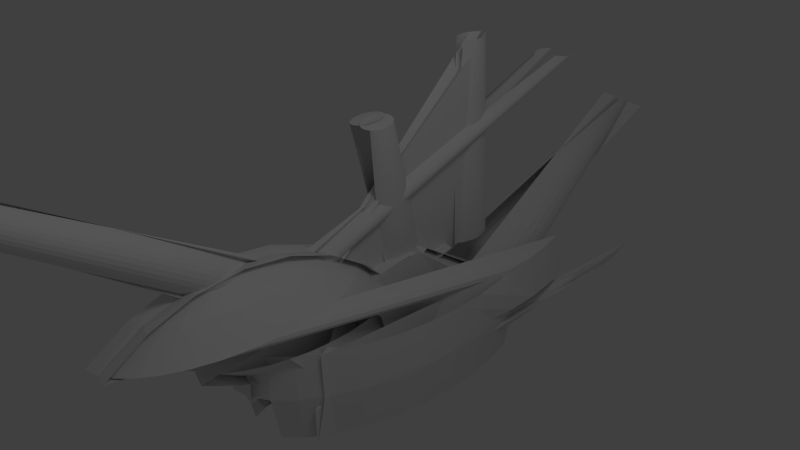 # Source: ship.blend  (saved by Blender 2.64.0; exported with 4.5.12 LTS)
import bpy
from mathutils import Matrix  # noqa: F401  (used for matrix-valued properties, if any)

bpy.ops.wm.read_factory_settings(use_empty=True)
scene = bpy.context.scene
scene.name = 'Scene'

# ---- collections
col_collection_1 = bpy.data.collections.new('Collection 1'); scene.collection.children.link(col_collection_1)

# ---- world
world_world = bpy.data.worlds.new('World'); scene.world = world_world
world_world.color = (0.05088, 0.05088, 0.05088)
world_world.use_sun_shadow = False
world_world.sun_shadow_jitter_overblur = 0.0
world_world.cycles.sampling_method = 'MANUAL'
world_world.cycles.sample_map_resolution = 256

# ---- cameras
cam_camera = bpy.data.cameras.new('Camera')
cam_camera.clip_end = 100.0
cam_camera.lens = 35.0
cam_camera.sensor_width = 32.0
cam_camera.sensor_height = 18.0
cam_camera.ortho_scale = 7.314
cam_camera.dof.focus_distance = 0.0
cam_camera.dof.aperture_fstop = 128.0

# ---- lights
light_lamp = bpy.data.lights.new('Lamp', 'POINT')
light_lamp.transmission_factor = 0.0
light_lamp.cutoff_distance = 30.0
light_lamp.energy = 100.0
light_lamp.shadow_buffer_clip_start = 1.001
light_lamp.shadow_soft_size = 1.0
light_lamp.shadow_maximum_resolution = 0.006
light_lamp.use_absolute_resolution = True
light_lamp.cycles.use_multiple_importance_sampling = False

# ---- meshes
me_sphere_001 = bpy.data.meshes.new('Sphere.001')
me_sphere_001.from_pydata([(-0.126, -2.05, 0.589), (-0.4368, -2.05, 0.3707), (-0.7232, -2.05, 0.01602), (-0.9742, 1.584, -0.4612), (-1.06, 1.584, -1.043), (-1.103, 0.3844, -0.5062), (-1.113, 0.3844, -1.118), (-1.038, 0.3844, -1.77), (-1.033, 0.3844, -1.263), (-0.9807, 3.633, -1.258), (-1.007, 3.633, -1.141), (-0.8267, -0.001643, -1.649), (-0.6072, -1.202, -0.4799), (-0.3569, -1.202, -0.7899), (-0.0853, -1.202, -0.9808), (-0.1198, -1.929, 0.589), (-0.4246, -1.812, 0.3707), (-0.7055, -1.704, 0.01602), (-0.9517, 2.025, -0.4612), (-1.035, 2.057, -1.043), (-1.078, 0.8732, -0.5062), (-1.088, 0.8767, -1.118), (-1.014, 0.8486, -1.77), (-1.01, 0.8468, -1.263), (-0.958, 4.076, -1.258), (-0.9836, 4.085, -1.141), (-0.807, 0.3831, -1.649), (-0.5918, -0.8992, -0.4799), (-0.3463, -0.9933, -0.7899), (-0.07987, -1.095, -0.9808), (-0.1014, -1.812, 0.589), (-0.3885, -1.583, 0.3707), (-0.6531, -1.372, 0.01602), (-0.8851, 2.448, -0.4612), (-0.9639, 2.511, -1.043), (-1.004, 1.343, -0.5062), (-1.013, 1.35, -1.118), (-0.9439, 1.295, -1.77), (-0.9395, 1.291, -1.263), (-0.891, 0.8666, -1.258), (-0.9151, 4.52, -1.141), (-0.7487, 0.7531, -1.649), (-0.546, -0.6085, -0.4799), (-0.3147, -0.7931, -0.7899), (-0.06379, -0.9933, -0.9808), (-0.07154, -1.704, 0.589), (-0.3299, -1.372, 0.3707), (-0.5681, -1.065, 0.01602), (-0.7768, 2.838, -0.4612), (-0.8478, 2.929, -1.043), (-0.8842, 1.776, -0.5062), (-0.8919, 1.786, -1.118), (-0.8298, 1.706, -1.77), (-0.8258, 1.701, -1.263), (-0.7822, 1.259, -1.258), (-0.8038, 1.287, -1.141), (-0.6541, 1.094, -1.649), (-0.4717, -0.3406, -0.4799), (-0.2635, -0.6085, -0.7899), (-0.03769, -0.8992, -0.9808), (-0.03135, -1.61, 0.589), (-0.2511, -1.187, 0.3707), (-0.4536, -0.7966, 0.01602), (-0.6311, -0.4547, -0.4612), (-0.6915, -0.3384, -1.043), (-0.7224, -1.479, -0.5062), (-0.729, -1.466, -1.118), (-0.6762, -1.568, -1.77), (-0.6728, -1.574, -1.263), (-0.6357, 1.603, -1.258), (-0.6541, 1.638, -1.141), (-0.5268, 1.393, -1.649), (-0.3716, -0.1058, -0.4799), (-0.1946, -0.4468, -0.7899), (-0.00256, -0.8168, -0.9808), (0.01762, -1.533, 0.589), (-0.155, -1.035, 0.3707), (-0.3142, -0.5761, 0.01602), (-0.4536, -0.174, -0.4612), (-0.501, -0.03738, -1.043), (-0.5254, -1.167, -0.5062), (-0.5305, -1.152, -1.118), (-0.489, -1.272, -1.77), (-0.4864, -1.279, -1.263), (-0.4572, 1.885, -1.258), (-0.4717, 1.927, -1.141), (-0.3716, 1.638, -1.649), (-0.2497, 0.08688, -0.4799), (-0.1107, -0.3141, -0.7899), (0.04025, -0.7491, -0.9808), (0.0735, -1.475, 0.589), (-0.04543, -0.922, 0.3707), (-0.155, -0.4123, 0.01602), (-0.2511, 0.03449, -0.4612), (-0.2838, 0.1863, -1.043), (-0.3005, -0.9356, -0.5062), (-0.3041, -0.919, -1.118), (-0.2755, -1.052, -1.77), (-0.2737, -1.06, -1.263), (-0.2536, 2.094, -1.258), (-0.2635, 2.141, -1.141), (-0.1946, 0.6206, -0.1258), (-0.1107, 0.2301, -0.4799), (-0.01486, -0.2154, -0.7899), (0.08908, -0.6988, -0.9808), (0.1341, -1.44, 0.589), (0.0735, -0.8525, 0.3707), (0.01762, -0.3114, 0.01602), (-0.03135, 0.1629, -0.4612), (-0.048, 0.3241, -1.043), (-0.05654, -0.7931, -0.5062), (-0.05836, -0.7755, -1.118), (-0.04378, -0.9166, -1.77), (-0.04285, -0.9256, -1.263), (-0.0326, 2.224, -1.258), (-0.03769, 2.273, -1.141), (-0.00256, 0.7328, -0.1258), (0.04025, 0.3183, -0.4799), (0.08908, -0.1547, -0.7899), (0.1421, -0.6678, -0.9808), (0.1972, -1.428, 0.589), (0.1972, -0.829, 0.3707), (0.1972, -0.2773, 0.01602), (0.1972, 0.2063, -0.4612), (0.1972, 0.3706, -1.043), (0.1972, -0.7449, -0.5062), (0.1972, -0.727, -1.118), (0.1972, -0.8709, -1.77), (0.1972, -0.8801, -1.263), (0.1972, 2.267, -1.258), (0.1972, 2.317, -1.141), (0.1972, 0.7707, -0.1258), (0.1972, 0.348, -0.4799), (0.1972, -0.1342, -0.7899), (0.1972, -0.6574, -0.9808), (0.1972, -1.202, -1.045), (0.1972, -2.673, 0.589), (0.1972, -3.271, 0.3707), (0.1972, -3.823, 0.01602), (0.1972, -0.6721, -0.4612), (0.1972, -0.8365, -1.043), (0.1972, -2.121, -0.5062), (0.1972, -2.139, -1.118), (0.1972, 1.254, -0.2956), (0.1972, -1.986, -1.263), (0.1972, 1.364, -1.258), (0.1972, 1.314, -1.141), (0.1972, 0.4608, -0.1258), (0.1972, -2.751, -0.5429), (0.1972, -2.269, -0.7899), (0.1972, -1.746, -0.9808), (0.1341, -2.661, 0.589), (0.0735, -3.248, 0.3707), (0.01762, -3.789, 0.01602), (-0.03135, -0.6288, -0.4612), (-0.048, -0.79, -1.043), (-0.05654, -2.073, -0.5062), (-0.05836, -2.09, -1.118), (-0.04378, 1.299, -0.2956), (-0.04285, -1.94, -1.263), (-0.0326, 1.408, -1.258), (-0.03769, 1.358, -1.141), (-0.00256, 0.4987, -0.1258), (0.04025, -2.721, -0.4799), (0.08908, -2.248, -0.7899), (0.1421, -1.735, -0.9808), (0.0735, -2.625, 0.589), (-0.04543, -3.178, 0.3707), (-0.155, -3.688, 0.01602), (-0.2511, -0.5004, -0.4612), (-0.2838, -0.6522, -1.043), (-0.3005, -1.93, -0.5062), (-0.3041, -1.947, -1.118), (-0.2755, -1.814, -1.77), (-0.2737, -1.805, -1.263), (-0.2536, 1.537, -1.258), (-0.2635, 1.49, -1.141), (-0.1946, 0.611, -0.1258), (-0.1107, -2.633, -0.4799), (-0.01486, -2.188, -0.7899), (0.08908, -1.704, -0.9808), (0.01762, -2.568, 0.589), (-0.155, -3.066, 0.3707), (-0.3142, -3.524, 0.01602), (-0.4536, -0.2919, -0.4612), (-0.501, -0.4285, -1.043), (-0.5254, -1.699, -0.5062), (-0.5305, -1.713, -1.118), (-0.489, -1.594, -1.77), (-0.4864, -1.586, -1.263), (-0.4572, 1.746, -1.258), (-0.4717, 1.705, -1.141), (-0.3716, 1.993, -1.649), (-0.2497, -2.49, -0.4799), (-0.1107, -2.089, -0.7899), (0.04025, -1.654, -0.9808), (-0.03135, -2.49, 0.589), (-0.2511, -2.914, 0.3707), (-0.4536, -3.304, 0.01602), (-0.6311, -0.01124, -0.4612), (-0.6915, -0.1275, -1.043), (-0.7224, -1.387, -0.5062), (-0.729, -1.4, -1.118), (-0.6762, -1.298, -1.77), (-0.6728, -1.291, -1.263), (-0.6357, 2.029, -1.258), (-0.6541, 1.993, -1.141), (-0.5268, 2.238, -1.649), (-0.3716, -2.297, -0.4799), (-0.1946, -1.956, -0.7899), (-0.00256, -1.586, -0.9808), (0.1972, -2.05, 0.6628), (-0.07154, -2.396, 0.589), (-0.3299, -2.729, 0.3707), (-0.5681, -3.035, 0.01602), (-0.7768, 0.3307, -0.4612), (-0.8478, 0.2394, -1.043), (-0.8842, -1.007, -0.5062), (-0.8919, -1.017, -1.118), (-0.8298, -0.9374, -1.77), (-0.8258, -0.9323, -1.263), (-0.7822, 2.372, -1.258), (-0.8038, 2.345, -1.141), (-0.6541, 2.537, -1.649), (-0.4717, -2.062, -0.4799), (-0.2635, -1.795, -0.7899), (-0.03769, -1.504, -0.9808), (-0.1014, -2.288, 0.589), (-0.3885, -2.518, 0.3707), (-0.6531, -2.729, 0.01602), (-0.8851, 0.7208, -0.4612), (-0.9639, 0.6579, -1.043), (-1.004, -0.5742, -0.5062), (-1.013, -0.5811, -1.118), (-0.9439, -0.526, -1.77), (-0.9395, -0.5225, -1.263), (-0.891, 2.765, -1.258), (-0.9151, 2.745, -1.141), (-0.7487, -0.7564, -1.649), (-0.546, -1.795, -0.4799), (-0.3147, -1.61, -0.7899), (-0.06379, -1.41, -0.9808), (-0.1198, -2.172, 0.589), (-0.4246, -2.288, 0.3707), (-0.7055, -2.396, 0.01602), (-0.9517, 1.144, -0.4612), (-1.035, 1.112, -1.043), (-1.078, -0.1043, -0.5062), (-1.088, -0.1078, -1.118), (-1.014, -0.07971, -1.77), (-1.01, -0.07793, -1.263), (-0.958, 3.19, -1.258), (-0.9836, 3.18, -1.141), (-0.807, -0.3864, -1.649), (-0.5918, -1.504, -0.4799), (-0.3463, -1.41, -0.7899), (-0.07987, -1.308, -0.9808), (0.1683, 1.16, -0.7996), (0.02213, 1.165, -0.7998), (-0.1203, 1.195, -0.8131), (-0.2537, 1.249, -0.8391), (0.1413, 5.116, 0.9661), (-0.373, 1.325, -0.8768), (0.07699, 5.158, 0.9455), (-0.4739, 1.419, -0.9247), (0.02351, 5.211, 0.9195), (-0.5523, 1.529, -0.9812), (-0.01698, 5.271, 0.8892), (-0.6054, 1.651, -1.044), (-0.04297, 5.338, 0.8559), (-0.631, 1.779, -1.111), (-0.05362, 5.407, 0.821), (-0.628, 1.91, -1.18), (-0.04876, 5.477, 0.786), (-0.5964, 2.037, -1.247), (-0.02887, 5.543, 0.7523), (-0.5599, 1.921, -1.396), (0.004982, 5.605, 0.7211), (-0.4752, 2.028, -1.453), (0.05126, 5.659, 0.6935), (-0.3682, 2.118, -1.503), (0.108, 5.704, 0.6706), (-0.2429, 2.188, -1.542), (0.173, 5.738, 0.653), (-0.1041, 2.235, -1.569), (0.04281, 2.257, -1.583), (0.192, 2.252, -1.583), (0.1973, 3.416, 2.003), (0.1719, 3.374, 2.004), (0.139, 3.338, 2.004), (0.09977, 3.309, 2.003), (0.05577, 3.288, 2.0), (0.008682, 3.277, 1.997), (-0.03969, 3.274, 1.993), (-0.08749, 3.282, 1.988), (-0.1329, 3.298, 1.982), (0.1501, -2.37, -0.08769), (-0.1741, 3.324, 1.977), (0.05399, -2.281, -0.1035), (-0.2096, 3.357, 1.971), (-0.02293, -2.175, -0.119), (-0.238, 3.396, 1.965), (-0.07763, -2.055, -0.1335), (-0.2582, 3.44, 1.96), (-0.108, -1.927, -0.1466), (-0.2694, 3.487, 1.955), (-0.1129, -1.795, -0.1576), (-0.2712, 3.536, 1.951), (-0.09218, -1.664, -0.1663), (-0.2635, 3.584, 1.948), (-0.04656, -1.54, -0.1722), (-0.2467, 3.63, 1.946), (0.02218, -1.427, -0.1751), (-0.2213, 3.672, 1.944), (0.1114, -1.329, -0.1749), (-0.1884, 3.708, 1.945), (-0.1492, 3.737, 1.946), (-0.1052, 3.758, 1.948), (-0.0581, 3.769, 1.951), (-0.009728, 3.772, 1.955), (0.03807, 3.764, 1.96), (0.08346, 3.748, 1.966), (0.1247, 3.722, 1.972), (0.1602, 3.689, 1.977), (0.1886, 3.65, 1.983), (0.179, 1.497, 2.531), (0.1281, 1.485, 2.527), (0.07598, 1.484, 2.524), (0.02464, 1.493, 2.521), (-0.02396, 1.512, 2.518), (0.1208, 1.39, -0.395), (-0.06796, 1.54, 2.515), (0.03794, 1.47, -0.3991), (-0.1057, 1.577, 2.513), (-0.02794, 1.565, -0.4018), (-0.1356, 1.62, 2.512), (-0.07425, 1.671, -0.403), (-0.1567, 1.668, 2.512), (-0.09922, 1.784, -0.4027), (-0.168, 1.719, 2.512), (-0.1019, 1.899, -0.4008), (-0.1693, 1.772, 2.513), (-0.08217, 2.013, -0.3974), (-0.1603, 1.824, 2.514), (-0.0408, 2.121, -0.3927), (-0.1415, 1.873, 2.516), (0.02063, -1.416, -0.3868), (-0.1135, 1.917, 2.519), (0.09975, -1.332, -0.38), (-0.07755, 1.955, 2.522), (0.1935, -1.265, -0.3725), (-0.0349, 1.985, 2.526), (0.01277, 2.007, 2.529), (0.06364, 2.018, 2.533), (0.1157, 2.019, 2.536), (0.1671, 2.01, 2.54), (0.09705, 0.003689, 1.82), (0.08789, -0.03938, 1.814), (0.07197, -0.07981, 1.807), (0.0499, -0.1161, 1.801), (0.02254, -0.1467, 1.795), (-0.009073, -0.1706, 1.789), (-0.04371, -0.1869, 1.784), (-0.08006, -0.1948, 1.78), (-0.1167, -0.1941, 1.778), (-0.1522, -0.1849, 1.776), (0.1705, 0.3407, -1.272), (-0.1853, -0.1674, 1.775), (0.1061, 0.3958, -1.271), (-0.2146, -0.1424, 1.776), (0.05227, 0.4653, -1.266), (-0.2391, -0.1108, 1.778), (0.01126, 0.5466, -1.259), (-0.2578, -0.07378, 1.781), (-0.01541, 0.6367, -1.25), (-0.2699, -0.03284, 1.786), (-0.0267, 0.7319, -1.239), (-0.275, 0.01049, 1.791), (-0.02219, 0.8288, -1.226), (-0.273, 0.05453, 1.797), (-0.002042, 0.9234, -1.212), (-0.2638, 0.09759, 1.803), (0.03296, 1.012, -1.198), (-0.2479, 0.138, 1.809), (0.08148, 1.092, -1.184), (-0.2258, 0.1743, 1.816), (0.1416, 1.159, -1.171), (-0.1985, 0.2049, 1.822), (-0.1668, 0.2289, 1.827), (-0.1322, 0.2451, 1.832), (-0.09586, 0.253, 1.836), (-0.05922, 0.2524, 1.839), (-0.02368, 0.2431, 1.841), (0.009395, 0.2256, 1.841), (0.03872, 0.2006, 1.84), (0.06318, 0.169, 1.838), (0.08184, 0.132, 1.835), (0.09396, 0.09106, 1.831), (0.0991, 0.04773, 1.826), (0.204, -5.142, 2.325), (0.1737, -1.541, 2.309), (0.137, -5.202, 2.295), (0.09523, -5.221, 2.282), (0.05004, -5.232, 2.273), (0.003182, -5.234, 2.266), (-0.04356, -5.227, 2.262), (0.1911, -0.7291, -0.9061), (-0.08839, -5.212, 2.262), (0.1005, -0.678, -0.8994), (-0.1296, -5.189, 2.265), (0.0214, -0.6113, -0.8857), (-0.1656, -5.158, 2.271), (-0.04318, -0.5317, -0.8655), (-0.1949, -5.122, 2.281), (-0.09075, -0.4422, -0.8396), (-0.2166, -5.081, 2.292), (-0.1195, -0.3462, -0.809), (-0.2296, -5.038, 2.306), (-0.1283, -0.2475, -0.7748), (-0.2336, -4.993, 2.322), (-0.1169, -0.1497, -0.7383), (-0.2284, -4.948, 2.339), (-0.08557, -0.0567, -0.701), (-0.2142, -4.906, 2.355), (-0.03565, 0.02795, -0.6644), (-0.1915, -4.867, 2.372), (0.03097, 0.101, -0.6297), (-0.1612, -4.834, 2.388), (0.1118, 0.1597, -0.5983), (-0.1245, -4.808, 2.402), (0.2036, 0.2017, -0.5715), (-0.0827, -4.788, 2.414), (-0.03752, -4.778, 2.424), (0.009341, -4.776, 2.431), (0.05609, -4.782, 2.434), (0.1009, -4.798, 2.435), (0.1421, -4.821, 2.432), (0.1781, -4.851, 2.425), (0.126, -2.05, 0.589), (0.4368, -2.05, 0.3707), (0.7232, -2.05, 0.01602), (0.9742, 1.584, -0.4612), (1.06, 1.584, -1.043), (1.103, 0.3844, -0.5062), (1.113, 0.3844, -1.118), (1.038, 0.3844, -1.77), (1.033, 0.3844, -1.263), (0.9807, 3.633, -1.258), (1.007, 3.633, -1.141), (0.8267, -0.001643, -1.649), (0.6072, -1.202, -0.4799), (0.3569, -1.202, -0.7899), (0.0853, -1.202, -0.9808), (0.1198, -1.929, 0.589), (0.4246, -1.812, 0.3707), (0.7055, -1.704, 0.01602), (0.9517, 2.025, -0.4612), (1.035, 2.057, -1.043), (1.078, 0.8732, -0.5062), (1.088, 0.8767, -1.118), (1.014, 0.8486, -1.77), (1.01, 0.8468, -1.263), (0.958, 4.076, -1.258), (0.9836, 4.085, -1.141), (0.807, 0.3831, -1.649), (0.5918, -0.8992, -0.4799), (0.3463, -0.9933, -0.7899), (0.07987, -1.095, -0.9808), (0.1014, -1.812, 0.589), (0.3885, -1.583, 0.3707), (0.6531, -1.372, 0.01602), (0.8851, 2.448, -0.4612), (0.9639, 2.511, -1.043), (1.004, 1.343, -0.5062), (1.013, 1.35, -1.118), (0.9439, 1.295, -1.77), (0.9395, 1.291, -1.263), (0.891, 0.8666, -1.258), (0.9151, 4.52, -1.141), (0.7487, 0.7531, -1.649), (0.546, -0.6085, -0.4799), (0.3147, -0.7931, -0.7899), (0.06379, -0.9933, -0.9808), (0.07154, -1.704, 0.589), (0.3299, -1.372, 0.3707), (0.5681, -1.065, 0.01602), (0.7768, 2.838, -0.4612), (0.8478, 2.929, -1.043), (0.8842, 1.776, -0.5062), (0.8919, 1.786, -1.118), (0.8298, 1.706, -1.77), (0.8258, 1.701, -1.263), (0.7822, 1.259, -1.258), (0.8038, 1.287, -1.141), (0.6541, 1.094, -1.649), (0.4717, -0.3406, -0.4799), (0.2635, -0.6085, -0.7899), (0.03769, -0.8992, -0.9808), (0.03135, -1.61, 0.589), (0.2511, -1.187, 0.3707), (0.4536, -0.7966, 0.01602), (0.6311, -0.4547, -0.4612), (0.6915, -0.3384, -1.043), (0.7224, -1.479, -0.5062), (0.729, -1.466, -1.118), (0.6762, -1.568, -1.77), (0.6728, -1.574, -1.263), (0.6357, 1.603, -1.258), (0.6541, 1.638, -1.141), (0.5268, 1.393, -1.649), (0.3716, -0.1058, -0.4799), (0.1946, -0.4468, -0.7899), (0.00256, -0.8168, -0.9808), (-0.01762, -1.533, 0.589), (0.155, -1.035, 0.3707), (0.3142, -0.5761, 0.01602), (0.4536, -0.174, -0.4612), (0.501, -0.03738, -1.043), (0.5254, -1.167, -0.5062), (0.5305, -1.152, -1.118), (0.489, -1.272, -1.77), (0.4864, -1.279, -1.263), (0.4572, 1.885, -1.258), (0.4717, 1.927, -1.141), (0.3716, 1.638, -1.649), (0.2497, 0.08688, -0.4799), (0.1107, -0.3141, -0.7899), (-0.04025, -0.7491, -0.9808), (-0.0735, -1.475, 0.589), (0.04543, -0.922, 0.3707), (0.155, -0.4123, 0.01602), (0.2511, 0.03449, -0.4612), (0.2838, 0.1863, -1.043), (0.3005, -0.9356, -0.5062), (0.3041, -0.919, -1.118), (0.2755, -1.052, -1.77), (0.2737, -1.06, -1.263), (0.2536, 2.094, -1.258), (0.2635, 2.141, -1.141), (0.1946, 0.6206, -0.1258), (0.1107, 0.2301, -0.4799), (0.01486, -0.2154, -0.7899), (-0.08908, -0.6988, -0.9808), (-0.1341, -1.44, 0.589), (-0.0735, -0.8525, 0.3707), (-0.01762, -0.3114, 0.01602), (0.03135, 0.1629, -0.4612), (0.048, 0.3241, -1.043), (0.05654, -0.7931, -0.5062), (0.05836, -0.7755, -1.118), (0.04378, -0.9166, -1.77), (0.04285, -0.9256, -1.263), (0.0326, 2.224, -1.258), (0.03769, 2.273, -1.141), (0.00256, 0.7328, -0.1258), (-0.04025, 0.3183, -0.4799), (-0.08908, -0.1547, -0.7899), (-0.1421, -0.6678, -0.9808), (-0.1972, -1.428, 0.589), (-0.1972, -0.829, 0.3707), (-0.1972, -0.2773, 0.01602), (-0.1972, 0.2063, -0.4612), (-0.1972, 0.3706, -1.043), (-0.1972, -0.7449, -0.5062), (-0.1972, -0.727, -1.118), (-0.1972, -0.8709, -1.77), (-0.1972, -0.8801, -1.263), (-0.1972, 2.267, -1.258), (-0.1972, 2.317, -1.141), (-0.1972, 0.7707, -0.1258), (-0.1972, 0.348, -0.4799), (-0.1972, -0.1342, -0.7899), (-0.1972, -0.6574, -0.9808), (-0.1972, -1.202, -1.045), (-0.1972, -2.673, 0.589), (-0.1972, -3.271, 0.3707), (-0.1972, -3.823, 0.01602), (-0.1972, -0.6721, -0.4612), (-0.1972, -0.8365, -1.043), (-0.1972, -2.121, -0.5062), (-0.1972, -2.139, -1.118), (-0.1972, 1.254, -0.2956), (-0.1972, -1.986, -1.263), (-0.1972, 1.364, -1.258), (-0.1972, 1.314, -1.141), (-0.1972, 0.4608, -0.1258), (-0.1972, -2.751, -0.5429), (-0.1972, -2.269, -0.7899), (-0.1972, -1.746, -0.9808), (-0.1341, -2.661, 0.589), (-0.0735, -3.248, 0.3707), (-0.01762, -3.789, 0.01602), (0.03135, -0.6288, -0.4612), (0.048, -0.79, -1.043), (0.05654, -2.073, -0.5062), (0.05836, -2.09, -1.118), (0.04378, 1.299, -0.2956), (0.04285, -1.94, -1.263), (0.0326, 1.408, -1.258), (0.03769, 1.358, -1.141), (0.00256, 0.4987, -0.1258), (-0.04025, -2.721, -0.4799), (-0.08908, -2.248, -0.7899), (-0.1421, -1.735, -0.9808), (-0.0735, -2.625, 0.589), (0.04543, -3.178, 0.3707), (0.155, -3.688, 0.01602), (0.2511, -0.5004, -0.4612), (0.2838, -0.6522, -1.043), (0.3005, -1.93, -0.5062), (0.3041, -1.947, -1.118), (0.2755, -1.814, -1.77), (0.2737, -1.805, -1.263), (0.2536, 1.537, -1.258), (0.2635, 1.49, -1.141), (0.1946, 0.611, -0.1258), (0.1107, -2.633, -0.4799), (0.01486, -2.188, -0.7899), (-0.08908, -1.704, -0.9808), (-0.01762, -2.568, 0.589), (0.155, -3.066, 0.3707), (0.3142, -3.524, 0.01602), (0.4536, -0.2919, -0.4612), (0.501, -0.4285, -1.043), (0.5254, -1.699, -0.5062), (0.5305, -1.713, -1.118), (0.489, -1.594, -1.77), (0.4864, -1.586, -1.263), (0.4572, 1.746, -1.258), (0.4717, 1.705, -1.141), (0.3716, 1.993, -1.649), (0.2497, -2.49, -0.4799), (0.1107, -2.089, -0.7899), (-0.04025, -1.654, -0.9808), (0.03135, -2.49, 0.589), (0.2511, -2.914, 0.3707), (0.4536, -3.304, 0.01602), (0.6311, -0.01124, -0.4612), (0.6915, -0.1275, -1.043), (0.7224, -1.387, -0.5062), (0.729, -1.4, -1.118), (0.6762, -1.298, -1.77), (0.6728, -1.291, -1.263), (0.6357, 2.029, -1.258), (0.6541, 1.993, -1.141), (0.5268, 2.238, -1.649), (0.3716, -2.297, -0.4799), (0.1946, -1.956, -0.7899), (0.00256, -1.586, -0.9808), (-0.1972, -2.05, 0.6628), (0.07154, -2.396, 0.589), (0.3299, -2.729, 0.3707), (0.5681, -3.035, 0.01602), (0.7768, 0.3307, -0.4612), (0.8478, 0.2394, -1.043), (0.8842, -1.007, -0.5062), (0.8919, -1.017, -1.118), (0.8298, -0.9374, -1.77), (0.8258, -0.9323, -1.263), (0.7822, 2.372, -1.258), (0.8038, 2.345, -1.141), (0.6541, 2.537, -1.649), (0.4717, -2.062, -0.4799), (0.2635, -1.795, -0.7899), (0.03769, -1.504, -0.9808), (0.1014, -2.288, 0.589), (0.3885, -2.518, 0.3707), (0.6531, -2.729, 0.01602), (0.8851, 0.7208, -0.4612), (0.9639, 0.6579, -1.043), (1.004, -0.5742, -0.5062), (1.013, -0.5811, -1.118), (0.9439, -0.526, -1.77), (0.9395, -0.5225, -1.263), (0.891, 2.765, -1.258), (0.9151, 2.745, -1.141), (0.7487, -0.7564, -1.649), (0.546, -1.795, -0.4799), (0.3147, -1.61, -0.7899), (0.06379, -1.41, -0.9808), (0.1198, -2.172, 0.589), (0.4246, -2.288, 0.3707), (0.7055, -2.396, 0.01602), (0.9517, 1.144, -0.4612), (1.035, 1.112, -1.043), (1.078, -0.1043, -0.5062), (1.088, -0.1078, -1.118), (1.014, -0.07971, -1.77), (1.01, -0.07793, -1.263), (0.958, 3.19, -1.258), (0.9836, 3.18, -1.141), (0.807, -0.3864, -1.649), (0.5918, -1.504, -0.4799), (0.3463, -1.41, -0.7899), (0.07987, -1.308, -0.9808), (-0.1683, 1.16, -0.7996), (-0.02213, 1.165, -0.7998), (0.1203, 1.195, -0.8131), (0.2537, 1.249, -0.8391), (-0.1413, 5.116, 0.9661), (0.373, 1.325, -0.8768), (-0.07699, 5.158, 0.9455), (0.4739, 1.419, -0.9247), (-0.02351, 5.211, 0.9195), (0.5523, 1.529, -0.9812), (0.01698, 5.271, 0.8892), (0.6054, 1.651, -1.044), (0.04297, 5.338, 0.8559), (0.631, 1.779, -1.111), (0.05362, 5.407, 0.821), (0.628, 1.91, -1.18), (0.04876, 5.477, 0.786), (0.5964, 2.037, -1.247), (0.02887, 5.543, 0.7523), (0.5599, 1.921, -1.396), (-0.004982, 5.605, 0.7211), (0.4752, 2.028, -1.453), (-0.05126, 5.659, 0.6935), (0.3682, 2.118, -1.503), (-0.108, 5.704, 0.6706), (0.2429, 2.188, -1.542), (-0.173, 5.738, 0.653), (0.1041, 2.235, -1.569), (-0.04281, 2.257, -1.583), (-0.192, 2.252, -1.583), (-0.1973, 3.416, 2.003), (-0.1719, 3.374, 2.004), (-0.139, 3.338, 2.004), (-0.09977, 3.309, 2.003), (-0.05577, 3.288, 2.0), (-0.008682, 3.277, 1.997), (0.03969, 3.274, 1.993), (0.08749, 3.282, 1.988), (0.1329, 3.298, 1.982), (-0.1501, -2.37, -0.08769), (0.1741, 3.324, 1.977), (-0.05399, -2.281, -0.1035), (0.2096, 3.357, 1.971), (0.02293, -2.175, -0.119), (0.238, 3.396, 1.965), (0.07763, -2.055, -0.1335), (0.2582, 3.44, 1.96), (0.108, -1.927, -0.1466), (0.2694, 3.487, 1.955), (0.1129, -1.795, -0.1576), (0.2712, 3.536, 1.951), (0.09218, -1.664, -0.1663), (0.2635, 3.584, 1.948), (0.04656, -1.54, -0.1722), (0.2467, 3.63, 1.946), (-0.02218, -1.427, -0.1751), (0.2213, 3.672, 1.944), (-0.1114, -1.329, -0.1749), (0.1884, 3.708, 1.945), (0.1492, 3.737, 1.946), (0.1052, 3.758, 1.948), (0.0581, 3.769, 1.951), (0.009728, 3.772, 1.955), (-0.03807, 3.764, 1.96), (-0.08346, 3.748, 1.966), (-0.1247, 3.722, 1.972), (-0.1602, 3.689, 1.977), (-0.1886, 3.65, 1.983), (-0.179, 1.497, 2.531), (-0.1281, 1.485, 2.527), (-0.07598, 1.484, 2.524), (-0.02464, 1.493, 2.521), (0.02396, 1.512, 2.518), (-0.1208, 1.39, -0.395), (0.06796, 1.54, 2.515), (-0.03794, 1.47, -0.3991), (0.1057, 1.577, 2.513), (0.02794, 1.565, -0.4018), (0.1356, 1.62, 2.512), (0.07425, 1.671, -0.403), (0.1567, 1.668, 2.512), (0.09922, 1.784, -0.4027), (0.168, 1.719, 2.512), (0.1019, 1.899, -0.4008), (0.1693, 1.772, 2.513), (0.08217, 2.013, -0.3974), (0.1603, 1.824, 2.514), (0.0408, 2.121, -0.3927), (0.1415, 1.873, 2.516), (-0.02063, -1.416, -0.3868), (0.1135, 1.917, 2.519), (-0.09975, -1.332, -0.38), (0.07755, 1.955, 2.522), (-0.1935, -1.265, -0.3725), (0.0349, 1.985, 2.526), (-0.01277, 2.007, 2.529), (-0.06364, 2.018, 2.533), (-0.1157, 2.019, 2.536), (-0.1671, 2.01, 2.54), (-0.09705, 0.003689, 1.82), (-0.08789, -0.03938, 1.814), (-0.07197, -0.07981, 1.807), (-0.0499, -0.1161, 1.801), (-0.02254, -0.1467, 1.795), (0.009073, -0.1706, 1.789), (0.04371, -0.1869, 1.784), (0.08006, -0.1948, 1.78), (0.1167, -0.1941, 1.778), (0.1522, -0.1849, 1.776), (-0.1705, 0.3407, -1.272), (0.1853, -0.1674, 1.775), (-0.1061, 0.3958, -1.271), (0.2146, -0.1424, 1.776), (-0.05227, 0.4653, -1.266), (0.2391, -0.1108, 1.778), (-0.01126, 0.5466, -1.259), (0.2578, -0.07378, 1.781), (0.01541, 0.6367, -1.25), (0.2699, -0.03284, 1.786), (0.0267, 0.7319, -1.239), (0.275, 0.01049, 1.791), (0.02219, 0.8288, -1.226), (0.273, 0.05453, 1.797), (0.002042, 0.9234, -1.212), (0.2638, 0.09759, 1.803), (-0.03296, 1.012, -1.198), (0.2479, 0.138, 1.809), (-0.08148, 1.092, -1.184), (0.2258, 0.1743, 1.816), (-0.1416, 1.159, -1.171), (0.1985, 0.2049, 1.822), (0.1668, 0.2289, 1.827), (0.1322, 0.2451, 1.832), (0.09586, 0.253, 1.836), (0.05922, 0.2524, 1.839), (0.02368, 0.2431, 1.841), (-0.009395, 0.2256, 1.841), (-0.03872, 0.2006, 1.84), (-0.06318, 0.169, 1.838), (-0.08184, 0.132, 1.835), (-0.09396, 0.09106, 1.831), (-0.0991, 0.04773, 1.826), (-0.204, -5.142, 2.325), (-0.1737, -1.541, 2.309), (-0.137, -5.202, 2.295), (-0.09523, -5.221, 2.282), (-0.05004, -5.232, 2.273), (-0.003182, -5.234, 2.266), (0.04356, -5.227, 2.262), (-0.1911, -0.7291, -0.9061), (0.08839, -5.212, 2.262), (-0.1005, -0.678, -0.8994), (0.1296, -5.189, 2.265), (-0.0214, -0.6113, -0.8857), (0.1656, -5.158, 2.271), (0.04318, -0.5317, -0.8655), (0.1949, -5.122, 2.281), (0.09075, -0.4422, -0.8396), (0.2166, -5.081, 2.292), (0.1195, -0.3462, -0.809), (0.2296, -5.038, 2.306), (0.1283, -0.2475, -0.7748), (0.2336, -4.993, 2.322), (0.1169, -0.1497, -0.7383), (0.2284, -4.948, 2.339), (0.08557, -0.0567, -0.701), (0.2142, -4.906, 2.355), (0.03565, 0.02795, -0.6644), (0.1915, -4.867, 2.372), (-0.03097, 0.101, -0.6297), (0.1612, -4.834, 2.388), (-0.1118, 0.1597, -0.5983), (0.1245, -4.808, 2.402), (-0.2036, 0.2017, -0.5715), (0.0827, -4.788, 2.414), (0.03752, -4.778, 2.424), (-0.009341, -4.776, 2.431), (-0.05609, -4.782, 2.434), (-0.1009, -4.798, 2.435), (-0.1421, -4.821, 2.432), (-0.1781, -4.851, 2.425)], [(257, 258), (258, 259), (259, 260), (282, 284), (284, 285), (285, 286), (288, 287), (289, 288), (290, 289), (291, 290), (292, 291), (293, 292), (294, 293), (295, 294), (297, 295), (316, 315), (317, 316), (318, 317), (319, 318), (320, 319), (321, 320), (322, 321), (323, 322), (324, 323), (326, 325), (327, 326), (328, 327), (329, 328), (331, 329), (352, 351), (353, 352), (354, 353), (355, 354), (400, 399), (401, 400), (402, 401), (403, 402), (404, 403), (405, 404), (407, 405), (432, 431), (433, 432), (434, 433), (435, 434), (436, 435), (437, 436), (695, 696), (696, 697), (697, 698), (720, 722), (722, 723), (723, 724), (726, 725), (727, 726), (728, 727), (729, 728), (730, 729), (731, 730), (732, 731), (733, 732), (735, 733), (754, 753), (755, 754), (756, 755), (757, 756), (758, 757), (759, 758), (760, 759), (761, 760), (762, 761), (764, 763), (765, 764), (766, 765), (767, 766), (769, 767), (790, 789), (791, 790), (792, 791), (793, 792), (838, 837), (839, 838), (840, 839), (841, 840), (842, 841), (843, 842), (845, 843), (870, 869), (871, 870), (872, 871), (873, 872), (874, 873), (875, 874)], [(26, 27, 12, 11), (20, 21, 6, 5), (27, 28, 13, 12), (21, 22, 7, 6), (15, 16, 1, 0), (28, 29, 14, 13), (22, 23, 8, 7), (16, 17, 2, 1), (23, 24, 9, 8), (17, 18, 3, 2), (24, 25, 10, 9), (18, 19, 4, 3), (25, 26, 11, 10), (19, 20, 5, 4), (43, 44, 29, 28), (37, 38, 23, 22), (31, 32, 17, 16), (38, 39, 24, 23), (32, 33, 18, 17), (39, 40, 25, 24), (33, 34, 19, 18), (40, 41, 26, 25), (34, 35, 20, 19), (41, 42, 27, 26), (35, 36, 21, 20), (42, 43, 28, 27), (36, 37, 22, 21), (30, 31, 16, 15), (56, 57, 42, 41), (50, 51, 36, 35), (57, 58, 43, 42), (51, 52, 37, 36), (45, 46, 31, 30), (58, 59, 44, 43), (52, 53, 38, 37), (46, 47, 32, 31), (53, 54, 39, 38), (47, 48, 33, 32), (54, 55, 40, 39), (48, 49, 34, 33), (55, 56, 41, 40), (49, 50, 35, 34), (69, 70, 55, 54), (63, 64, 49, 48), (70, 71, 56, 55), (64, 65, 50, 49), (71, 72, 57, 56), (65, 66, 51, 50), (72, 73, 58, 57), (66, 67, 52, 51), (60, 61, 46, 45), (73, 74, 59, 58), (67, 68, 53, 52), (61, 62, 47, 46), (68, 69, 54, 53), (62, 63, 48, 47), (88, 89, 74, 73), (82, 83, 68, 67), (76, 77, 62, 61), (83, 84, 69, 68), (77, 78, 63, 62), (84, 85, 70, 69), (78, 79, 64, 63), (85, 86, 71, 70), (79, 80, 65, 64), (86, 87, 72, 71), (80, 81, 66, 65), (87, 88, 73, 72), (81, 82, 67, 66), (75, 76, 61, 60), (101, 102, 87, 86), (95, 96, 81, 80), (102, 103, 88, 87), (96, 97, 82, 81), (90, 91, 76, 75), (103, 104, 89, 88), (97, 98, 83, 82), (91, 92, 77, 76), (98, 99, 84, 83), (92, 93, 78, 77), (99, 100, 85, 84), (93, 94, 79, 78), (100, 101, 86, 85), (94, 95, 80, 79), (114, 115, 100, 99), (108, 109, 94, 93), (115, 116, 101, 100), (109, 110, 95, 94), (116, 117, 102, 101), (110, 111, 96, 95), (117, 118, 103, 102), (111, 112, 97, 96), (105, 106, 91, 90), (118, 119, 104, 103), (112, 113, 98, 97), (106, 107, 92, 91), (113, 114, 99, 98), (107, 108, 93, 92), (120, 121, 106, 105), (133, 134, 119, 118), (127, 128, 113, 112), (121, 122, 107, 106), (128, 129, 114, 113), (122, 123, 108, 107), (129, 130, 115, 114), (123, 124, 109, 108), (130, 131, 116, 115), (124, 125, 110, 109), (131, 132, 117, 116), (125, 126, 111, 110), (132, 133, 118, 117), (126, 127, 112, 111), (164, 165, 150, 149), (158, 159, 144, 143), (152, 153, 138, 137), (159, 160, 145, 144), (153, 154, 139, 138), (160, 161, 146, 145), (154, 155, 140, 139), (161, 162, 147, 146), (155, 156, 141, 140), (162, 163, 148, 147), (156, 157, 142, 141), (163, 164, 149, 148), (157, 158, 143, 142), (151, 152, 137, 136), (177, 178, 163, 162), (171, 172, 157, 156), (178, 179, 164, 163), (172, 173, 158, 157), (166, 167, 152, 151), (179, 180, 165, 164), (173, 174, 159, 158), (167, 168, 153, 152), (174, 175, 160, 159), (168, 169, 154, 153), (175, 176, 161, 160), (169, 170, 155, 154), (176, 177, 162, 161), (170, 171, 156, 155), (183, 184, 169, 168), (190, 191, 176, 175), (184, 185, 170, 169), (191, 192, 177, 176), (185, 186, 171, 170), (192, 193, 178, 177), (186, 187, 172, 171), (193, 194, 179, 178), (187, 188, 173, 172), (181, 182, 167, 166), (194, 195, 180, 179), (188, 189, 174, 173), (182, 183, 168, 167), (189, 190, 175, 174), (202, 203, 188, 187), (196, 197, 182, 181), (209, 210, 195, 194), (203, 204, 189, 188), (197, 198, 183, 182), (204, 205, 190, 189), (198, 199, 184, 183), (205, 206, 191, 190), (199, 200, 185, 184), (206, 207, 192, 191), (200, 201, 186, 185), (207, 208, 193, 192), (201, 202, 187, 186), (208, 209, 194, 193), (222, 223, 207, 206), (216, 217, 201, 200), (223, 224, 208, 207), (217, 218, 202, 201), (224, 225, 209, 208), (218, 219, 203, 202), (212, 213, 197, 196), (225, 226, 210, 209), (219, 220, 204, 203), (213, 214, 198, 197), (220, 221, 205, 204), (214, 215, 199, 198), (221, 222, 206, 205), (215, 216, 200, 199), (235, 236, 221, 220), (229, 230, 215, 214), (236, 237, 222, 221), (230, 231, 216, 215), (237, 238, 223, 222), (231, 232, 217, 216), (238, 239, 224, 223), (232, 233, 218, 217), (239, 240, 225, 224), (233, 234, 219, 218), (227, 228, 213, 212), (240, 241, 226, 225), (234, 235, 220, 219), (228, 229, 214, 213), (254, 255, 240, 239), (248, 249, 234, 233), (242, 243, 228, 227), (255, 256, 241, 240), (249, 250, 235, 234), (243, 244, 229, 228), (250, 251, 236, 235), (244, 245, 230, 229), (251, 252, 237, 236), (245, 246, 231, 230), (252, 253, 238, 237), (246, 247, 232, 231), (253, 254, 239, 238), (247, 248, 233, 232), (211, 15, 0), (29, 135, 14), (44, 135, 29), (211, 30, 15), (211, 45, 30), (59, 135, 44), (211, 60, 45), (74, 135, 59), (89, 135, 74), (211, 75, 60), (211, 90, 75), (104, 135, 89), (211, 105, 90), (119, 135, 104), (134, 135, 119), (211, 120, 105), (165, 135, 150), (211, 151, 136), (211, 166, 151), (180, 135, 165), (211, 181, 166), (195, 135, 180), (210, 135, 195), (211, 196, 181), (211, 212, 196), (226, 135, 210), (241, 135, 226), (211, 227, 212), (256, 135, 241), (211, 242, 227), (10, 11, 253, 252), (4, 5, 247, 246), (11, 12, 254, 253), (5, 6, 248, 247), (211, 0, 242), (12, 13, 255, 254), (6, 7, 249, 248), (0, 1, 243, 242), (13, 14, 256, 255), (7, 8, 250, 249), (1, 2, 244, 243), (14, 135, 256), (8, 9, 251, 250), (2, 3, 245, 244), (9, 10, 252, 251), (3, 4, 246, 245), (260, 261, 263, 262), (262, 263, 265, 264), (264, 265, 267, 266), (266, 267, 269, 268), (268, 269, 271, 270), (270, 271, 273, 272), (272, 273, 275, 274), (274, 275, 277, 276), (276, 277, 279, 278), (278, 279, 281, 280), (280, 281, 283, 282), (296, 297, 299, 298), (298, 299, 301, 300), (300, 301, 303, 302), (302, 303, 305, 304), (304, 305, 307, 306), (306, 307, 309, 308), (308, 309, 311, 310), (310, 311, 313, 312), (312, 313, 315, 314), (330, 331, 333, 332), (332, 333, 335, 334), (334, 335, 337, 336), (336, 337, 339, 338), (338, 339, 341, 340), (340, 341, 343, 342), (342, 343, 345, 344), (344, 345, 347, 346), (346, 347, 349, 348), (348, 349, 351, 350), (366, 367, 369, 368), (368, 369, 371, 370), (370, 371, 373, 372), (372, 373, 375, 374), (374, 375, 377, 376), (376, 377, 379, 378), (378, 379, 381, 380), (380, 381, 383, 382), (382, 383, 385, 384), (384, 385, 387, 386), (357, 356, 398, 397, 396, 395, 394, 393, 392, 391, 390, 389, 388, 387, 385, 383, 381, 379, 377, 375, 373, 371, 369, 367, 365, 364, 363, 362, 361, 360, 359, 358), (406, 407, 409, 408), (408, 409, 411, 410), (410, 411, 413, 412), (412, 413, 415, 414), (414, 415, 417, 416), (416, 417, 419, 418), (418, 419, 421, 420), (420, 421, 423, 422), (422, 423, 425, 424), (424, 425, 427, 426), (426, 427, 429, 428), (428, 429, 431, 430), (464, 465, 450, 449), (458, 459, 444, 443), (465, 466, 451, 450), (459, 460, 445, 444), (453, 454, 439, 438), (466, 467, 452, 451), (460, 461, 446, 445), (454, 455, 440, 439), (461, 462, 447, 446), (455, 456, 441, 440), (462, 463, 448, 447), (456, 457, 442, 441), (463, 464, 449, 448), (457, 458, 443, 442), (481, 482, 467, 466), (475, 476, 461, 460), (469, 470, 455, 454), (476, 477, 462, 461), (470, 471, 456, 455), (477, 478, 463, 462), (471, 472, 457, 456), (478, 479, 464, 463), (472, 473, 458, 457), (479, 480, 465, 464), (473, 474, 459, 458), (480, 481, 466, 465), (474, 475, 460, 459), (468, 469, 454, 453), (494, 495, 480, 479), (488, 489, 474, 473), (495, 496, 481, 480), (489, 490, 475, 474), (483, 484, 469, 468), (496, 497, 482, 481), (490, 491, 476, 475), (484, 485, 470, 469), (491, 492, 477, 476), (485, 486, 471, 470), (492, 493, 478, 477), (486, 487, 472, 471), (493, 494, 479, 478), (487, 488, 473, 472), (507, 508, 493, 492), (501, 502, 487, 486), (508, 509, 494, 493), (502, 503, 488, 487), (509, 510, 495, 494), (503, 504, 489, 488), (510, 511, 496, 495), (504, 505, 490, 489), (498, 499, 484, 483), (511, 512, 497, 496), (505, 506, 491, 490), (499, 500, 485, 484), (506, 507, 492, 491), (500, 501, 486, 485), (526, 527, 512, 511), (520, 521, 506, 505), (514, 515, 500, 499), (521, 522, 507, 506), (515, 516, 501, 500), (522, 523, 508, 507), (516, 517, 502, 501), (523, 524, 509, 508), (517, 518, 503, 502), (524, 525, 510, 509), (518, 519, 504, 503), (525, 526, 511, 510), (519, 520, 505, 504), (513, 514, 499, 498), (539, 540, 525, 524), (533, 534, 519, 518), (540, 541, 526, 525), (534, 535, 520, 519), (528, 529, 514, 513), (541, 542, 527, 526), (535, 536, 521, 520), (529, 530, 515, 514), (536, 537, 522, 521), (530, 531, 516, 515), (537, 538, 523, 522), (531, 532, 517, 516), (538, 539, 524, 523), (532, 533, 518, 517), (552, 553, 538, 537), (546, 547, 532, 531), (553, 554, 539, 538), (547, 548, 533, 532), (554, 555, 540, 539), (548, 549, 534, 533), (555, 556, 541, 540), (549, 550, 535, 534), (543, 544, 529, 528), (556, 557, 542, 541), (550, 551, 536, 535), (544, 545, 530, 529), (551, 552, 537, 536), (545, 546, 531, 530), (558, 559, 544, 543), (571, 572, 557, 556), (565, 566, 551, 550), (559, 560, 545, 544), (566, 567, 552, 551), (560, 561, 546, 545), (567, 568, 553, 552), (561, 562, 547, 546), (568, 569, 554, 553), (562, 563, 548, 547), (569, 570, 555, 554), (563, 564, 549, 548), (570, 571, 556, 555), (564, 565, 550, 549), (602, 603, 588, 587), (596, 597, 582, 581), (590, 591, 576, 575), (597, 598, 583, 582), (591, 592, 577, 576), (598, 599, 584, 583), (592, 593, 578, 577), (599, 600, 585, 584), (593, 594, 579, 578), (600, 601, 586, 585), (594, 595, 580, 579), (601, 602, 587, 586), (595, 596, 581, 580), (589, 590, 575, 574), (615, 616, 601, 600), (609, 610, 595, 594), (616, 617, 602, 601), (610, 611, 596, 595), (604, 605, 590, 589), (617, 618, 603, 602), (611, 612, 597, 596), (605, 606, 591, 590), (612, 613, 598, 597), (606, 607, 592, 591), (613, 614, 599, 598), (607, 608, 593, 592), (614, 615, 600, 599), (608, 609, 594, 593), (621, 622, 607, 606), (628, 629, 614, 613), (622, 623, 608, 607), (629, 630, 615, 614), (623, 624, 609, 608), (630, 631, 616, 615), (624, 625, 610, 609), (631, 632, 617, 616), (625, 626, 611, 610), (619, 620, 605, 604), (632, 633, 618, 617), (626, 627, 612, 611), (620, 621, 606, 605), (627, 628, 613, 612), (640, 641, 626, 625), (634, 635, 620, 619), (647, 648, 633, 632), (641, 642, 627, 626), (635, 636, 621, 620), (642, 643, 628, 627), (636, 637, 622, 621), (643, 644, 629, 628), (637, 638, 623, 622), (644, 645, 630, 629), (638, 639, 624, 623), (645, 646, 631, 630), (639, 640, 625, 624), (646, 647, 632, 631), (660, 661, 645, 644), (654, 655, 639, 638), (661, 662, 646, 645), (655, 656, 640, 639), (662, 663, 647, 646), (656, 657, 641, 640), (650, 651, 635, 634), (663, 664, 648, 647), (657, 658, 642, 641), (651, 652, 636, 635), (658, 659, 643, 642), (652, 653, 637, 636), (659, 660, 644, 643), (653, 654, 638, 637), (673, 674, 659, 658), (667, 668, 653, 652), (674, 675, 660, 659), (668, 669, 654, 653), (675, 676, 661, 660), (669, 670, 655, 654), (676, 677, 662, 661), (670, 671, 656, 655), (677, 678, 663, 662), (671, 672, 657, 656), (665, 666, 651, 650), (678, 679, 664, 663), (672, 673, 658, 657), (666, 667, 652, 651), (692, 693, 678, 677), (686, 687, 672, 671), (680, 681, 666, 665), (693, 694, 679, 678), (687, 688, 673, 672), (681, 682, 667, 666), (688, 689, 674, 673), (682, 683, 668, 667), (689, 690, 675, 674), (683, 684, 669, 668), (690, 691, 676, 675), (684, 685, 670, 669), (691, 692, 677, 676), (685, 686, 671, 670), (649, 453, 438), (467, 573, 452), (482, 573, 467), (649, 468, 453), (649, 483, 468), (497, 573, 482), (649, 498, 483), (512, 573, 497), (527, 573, 512), (649, 513, 498), (649, 528, 513), (542, 573, 527), (649, 543, 528), (557, 573, 542), (572, 573, 557), (649, 558, 543), (603, 573, 588), (649, 589, 574), (649, 604, 589), (618, 573, 603), (649, 619, 604), (633, 573, 618), (648, 573, 633), (649, 634, 619), (649, 650, 634), (664, 573, 648), (679, 573, 664), (649, 665, 650), (694, 573, 679), (649, 680, 665), (448, 449, 691, 690), (442, 443, 685, 684), (449, 450, 692, 691), (443, 444, 686, 685), (649, 438, 680), (450, 451, 693, 692), (444, 445, 687, 686), (438, 439, 681, 680), (451, 452, 694, 693), (445, 446, 688, 687), (439, 440, 682, 681), (452, 573, 694), (446, 447, 689, 688), (440, 441, 683, 682), (447, 448, 690, 689), (441, 442, 684, 683), (698, 699, 701, 700), (700, 701, 703, 702), (702, 703, 705, 704), (704, 705, 707, 706), (706, 707, 709, 708), (708, 709, 711, 710), (710, 711, 713, 712), (712, 713, 715, 714), (714, 715, 717, 716), (716, 717, 719, 718), (718, 719, 721, 720), (734, 735, 737, 736), (736, 737, 739, 738), (738, 739, 741, 740), (740, 741, 743, 742), (742, 743, 745, 744), (744, 745, 747, 746), (746, 747, 749, 748), (748, 749, 751, 750), (750, 751, 753, 752), (768, 769, 771, 770), (770, 771, 773, 772), (772, 773, 775, 774), (774, 775, 777, 776), (776, 777, 779, 778), (778, 779, 781, 780), (780, 781, 783, 782), (782, 783, 785, 784), (784, 785, 787, 786), (786, 787, 789, 788), (804, 805, 807, 806), (806, 807, 809, 808), (808, 809, 811, 810), (810, 811, 813, 812), (812, 813, 815, 814), (814, 815, 817, 816), (816, 817, 819, 818), (818, 819, 821, 820), (820, 821, 823, 822), (822, 823, 825, 824), (795, 794, 836, 835, 834, 833, 832, 831, 830, 829, 828, 827, 826, 825, 823, 821, 819, 817, 815, 813, 811, 809, 807, 805, 803, 802, 801, 800, 799, 798, 797, 796), (844, 845, 847, 846), (846, 847, 849, 848), (848, 849, 851, 850), (850, 851, 853, 852), (852, 853, 855, 854), (854, 855, 857, 856), (856, 857, 859, 858), (858, 859, 861, 860), (860, 861, 863, 862), (862, 863, 865, 864), (864, 865, 867, 866), (866, 867, 869, 868)])
me_sphere_001.use_remesh_preserve_volume = False
me_sphere_001.use_remesh_preserve_attributes = False
me_sphere_001.use_mirror_vertex_groups = False
me_sphere_001.update()

# ---- objects
ob_sphere_001 = bpy.data.objects.new('Sphere.001', me_sphere_001)
ob_lamp = bpy.data.objects.new('Lamp', light_lamp)
ob_camera = bpy.data.objects.new('Camera', cam_camera)

# ---- transforms, parenting, visibility, modifiers, constraints
ob_sphere_001.location = (0.0, 0.0, 0.0)
ob_sphere_001.scale = (-1.0, 1.0, 1.0)
ob_sphere_001.lineart.crease_threshold = 0.0
ob_lamp.location = (4.076, -1.236, 5.904)
ob_lamp.rotation_euler = (0.6503, 0.05522, 1.866)
ob_lamp.lock_rotations_4d = False
ob_lamp.empty_display_type = 'ARROWS'
ob_lamp.color = (0.0, 0.0, 0.0, 0.0)
ob_lamp.lineart.crease_threshold = 0.0
ob_camera.location = (7.481, -6.508, 5.344)
ob_camera.rotation_euler = (1.109, 0.01082, 0.8149)
ob_camera.lock_rotations_4d = False
ob_camera.empty_display_type = 'ARROWS'
ob_camera.color = (0.0, 0.0, 0.0, 0.0)
ob_camera.display_type = 'WIRE'
ob_camera.lineart.crease_threshold = 0.0

# ---- collection membership
col_collection_1.objects.link(ob_sphere_001)
col_collection_1.objects.link(ob_lamp)
col_collection_1.objects.link(ob_camera)

# ---- scene / render settings (as saved in the file)
scene.camera = ob_camera
scene.frame_start = 1; scene.frame_end = 250; scene.frame_set(1)
scene.render.engine = 'BLENDER_EEVEE_NEXT'
scene.render.image_settings.color_mode = 'RGB'
scene.render.image_settings.compression = 90
scene.render.resolution_percentage = 50
scene.render.dither_intensity = 0.0
scene.render.bake_margin = 2
scene.render.bake_bias = 0.0
scene.cycles.use_denoising = False
scene.cycles.samples = 10
scene.cycles.sampling_pattern = 'TABULATED_SOBOL'
scene.cycles.light_sampling_threshold = 0.0
scene.cycles.use_adaptive_sampling = False
scene.cycles.use_light_tree = False
scene.cycles.blur_glossy = 0.0
scene.cycles.volume_bounces = 1
scene.cycles.pixel_filter_type = 'GAUSSIAN'
scene.cycles.sample_clamp_indirect = 0.0
scene.view_settings.view_transform = 'Standard'
bpy.context.view_layer.update()
